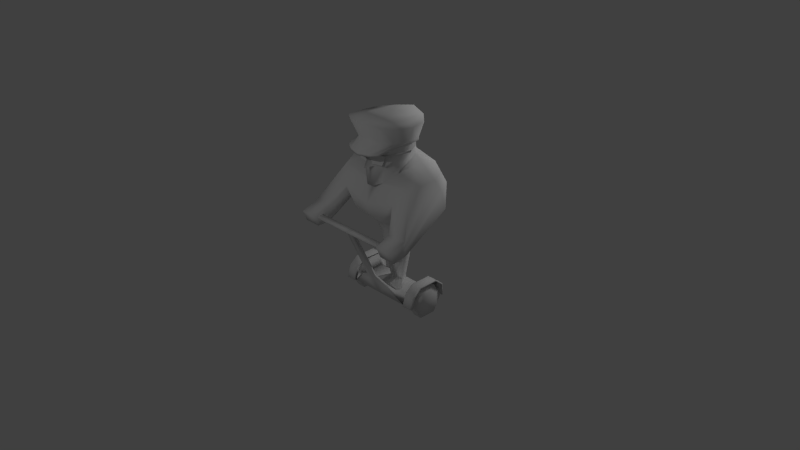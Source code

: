 # Source: police.blend  (saved by Blender 2.68.0; exported with 4.5.12 LTS)
import bpy
from mathutils import Matrix  # noqa: F401  (used for matrix-valued properties, if any)

bpy.ops.wm.read_factory_settings(use_empty=True)
scene = bpy.context.scene
scene.name = 'Scene'

# ---- collections
col_collection_1 = bpy.data.collections.new('Collection 1'); scene.collection.children.link(col_collection_1)

# ---- materials (node trees are filled in below, after node groups)
mat_material = bpy.data.materials.new('Material')
mat_material.alpha_threshold = 0.0
mat_material.use_transparent_shadow = False
mat_material.roughness = 0.5
mat_material.line_color = (0.0, 0.0, 0.0, 1.0)

# ---- material node trees

# ---- world
world_world = bpy.data.worlds.new('World'); scene.world = world_world
world_world.color = (0.05088, 0.05088, 0.05088)
world_world.use_sun_shadow = False
world_world.sun_shadow_jitter_overblur = 0.0
world_world.cycles.sampling_method = 'MANUAL'
world_world.cycles.sample_map_resolution = 256

# ---- cameras
cam_camera = bpy.data.cameras.new('Camera')
cam_camera.clip_end = 100.0
cam_camera.lens = 35.0
cam_camera.sensor_width = 32.0
cam_camera.sensor_height = 18.0
cam_camera.ortho_scale = 7.314
cam_camera.dof.focus_distance = 0.0
cam_camera.dof.aperture_fstop = 128.0

# ---- lights
light_lamp = bpy.data.lights.new('Lamp', 'POINT')
light_lamp.transmission_factor = 0.0
light_lamp.cutoff_distance = 30.0
light_lamp.energy = 100.0
light_lamp.shadow_buffer_clip_start = 1.001
light_lamp.shadow_soft_size = 0.1
light_lamp.shadow_maximum_resolution = 0.006
light_lamp.use_absolute_resolution = True
light_lamp.cycles.use_multiple_importance_sampling = False
light_lamp_001 = bpy.data.lights.new('Lamp.001', 'POINT')
light_lamp_001.transmission_factor = 0.0
light_lamp_001.cutoff_distance = 30.0
light_lamp_001.energy = 100.0
light_lamp_001.shadow_buffer_clip_start = 1.001
light_lamp_001.shadow_soft_size = 0.1
light_lamp_001.shadow_maximum_resolution = 0.006
light_lamp_001.use_absolute_resolution = True
light_lamp_001.cycles.use_multiple_importance_sampling = False

# ---- meshes
me_cube = bpy.data.meshes.new('Cube')
me_cube.from_pydata([(0.1924, 0.001875, 1.277), (0.05154, -0.02587, 1.277), (0.2388, 0.01399, 1.412), (0.02034, -0.04397, 1.412), (0.2452, 0.01219, 1.392), (0.03531, -0.05271, 1.383), (0.3351, 0.3617, 1.424), (0.3217, 0.3617, 1.393), (-0.1924, 0.001875, 1.277), (-0.05154, -0.02587, 1.277), (-0.2388, 0.01399, 1.412), (-0.02034, -0.04397, 1.412), (-0.2452, 0.01219, 1.392), (-0.03531, -0.05271, 1.383), (-0.3351, 0.3617, 1.424), (-0.3217, 0.3617, 1.393), (0.0, -0.04067, 1.413), (0.0, -0.04941, 1.384), (0.4929, 0.6006, -0.5933), (0.4929, 0.4817, -0.3872), (0.4929, 0.2438, -0.3872), (0.4929, 0.1248, -0.5933), (0.4929, 0.2438, -0.7993), (0.4929, 0.4817, -0.7993), (0.6134, 0.6006, -0.5933), (0.6134, 0.4817, -0.3872), (0.6134, 0.2438, -0.3872), (0.6134, 0.1248, -0.5933), (0.6134, 0.2438, -0.7993), (0.6134, 0.4817, -0.7993), (0.6134, 0.3627, -0.5933), (0.4929, 0.3627, -0.5933), (-0.4929, 0.6006, -0.5933), (-0.4929, 0.4817, -0.3872), (-0.4929, 0.2438, -0.3872), (-0.4929, 0.1248, -0.5933), (-0.4929, 0.2438, -0.7993), (-0.4929, 0.4817, -0.7993), (-0.6134, 0.6006, -0.5933), (-0.6134, 0.4817, -0.3872), (-0.6134, 0.2438, -0.3872), (-0.6134, 0.1248, -0.5933), (-0.6134, 0.2438, -0.7993), (-0.6134, 0.4817, -0.7993), (-0.6134, 0.3627, -0.5933), (-0.4929, 0.3627, -0.5933), (0.4585, 0.6268, -0.6042), (0.4585, 0.08332, -0.6042), (0.4585, 0.5332, -0.5351), (0.4585, 0.1923, -0.5351), (0.2276, 0.001206, -0.3969), (0.226, 0.0393, -0.3873), (0.06915, -0.06061, -0.2841), (0.06757, -0.02252, -0.2745), (0.09422, -0.4326, 0.4656), (0.09048, -0.3427, 0.4882), (0.0569, -0.3693, 0.4052), (0.05532, -0.3312, 0.4148), (0.7684, -0.4326, 0.4656), (0.7646, -0.3427, 0.4882), (0.7311, -0.3693, 0.4052), (0.7295, -0.3312, 0.4148), (0.4585, 0.1259, -0.4455), (0.4585, 0.2372, -0.3522), (0.6268, 0.1259, -0.4455), (0.6268, 0.08332, -0.6042), (0.6268, 0.2372, -0.3522), (0.4575, 0.5073, -0.3522), (0.6268, 0.5073, -0.3522), (0.4575, 0.6206, -0.4455), (0.6268, 0.6206, -0.4455), (0.6268, 0.6268, -0.6042), (0.4755, 0.6548, -0.6064), (0.4755, 0.0528, -0.6015), (0.4755, 0.09991, -0.4432), (0.4755, 0.2233, -0.3398), (0.6075, 0.09991, -0.4432), (0.6075, 0.0528, -0.6015), (0.6075, 0.2233, -0.3398), (0.4743, 0.5224, -0.3398), (0.6075, 0.5224, -0.3398), (0.4743, 0.648, -0.4432), (0.6075, 0.648, -0.4432), (0.6075, 0.6548, -0.6064), (0.0, 0.08332, -0.6042), (0.0, 0.6268, -0.6042), (-0.4585, 0.6268, -0.6042), (-0.4585, 0.08332, -0.6042), (0.0, 0.1923, -0.5351), (0.0, 0.5332, -0.5351), (-0.4585, 0.5332, -0.5351), (-0.4585, 0.1923, -0.5351), (0.0, 0.001206, -0.3969), (-0.2276, 0.001206, -0.3969), (0.0, 0.0393, -0.3873), (-0.226, 0.0393, -0.3873), (0.0, -0.06061, -0.2841), (-0.06915, -0.06061, -0.2841), (0.0, -0.02252, -0.2745), (-0.06757, -0.02252, -0.2745), (0.0, -0.4326, 0.4656), (-0.09422, -0.4326, 0.4656), (0.0, -0.3427, 0.4882), (-0.09048, -0.3427, 0.4882), (-0.0569, -0.3693, 0.4052), (0.0, -0.3693, 0.4052), (0.0, -0.3312, 0.4148), (-0.05532, -0.3312, 0.4148), (-0.7684, -0.4326, 0.4656), (-0.7646, -0.3427, 0.4882), (-0.7311, -0.3693, 0.4052), (-0.7295, -0.3312, 0.4148), (-0.4585, 0.1259, -0.4455), (-0.4585, 0.2372, -0.3522), (-0.6268, 0.1259, -0.4455), (-0.6268, 0.08332, -0.6042), (-0.6268, 0.2372, -0.3522), (-0.4575, 0.5073, -0.3522), (-0.6268, 0.5073, -0.3522), (-0.4575, 0.6206, -0.4455), (-0.6268, 0.6206, -0.4455), (-0.6268, 0.6268, -0.6042), (-0.4755, 0.6548, -0.6064), (-0.4755, 0.0528, -0.6015), (-0.4755, 0.09991, -0.4432), (-0.4755, 0.2233, -0.3398), (-0.6075, 0.09991, -0.4432), (-0.6075, 0.0528, -0.6015), (-0.6075, 0.2233, -0.3398), (-0.4743, 0.5224, -0.3398), (-0.6075, 0.5224, -0.3398), (-0.4743, 0.648, -0.4432), (-0.6075, 0.648, -0.4432), (-0.6075, 0.6548, -0.6064), (0.2008, 0.5103, 1.351), (0.1866, 0.05235, 1.244), (0.302, 0.495, 1.582), (0.2592, 0.1005, 1.544), (0.3424, 0.3431, 1.566), (0.2603, 0.276, 1.251), (0.2804, 0.4862, 1.438), (0.2468, 0.05591, 1.417), (0.3047, 0.2997, 1.407), (0.1164, 0.6111, 1.556), (0.1616, 0.5984, 1.4), (0.1055, 0.0006504, 1.551), (0.06152, 0.00327, 1.247), (0.142, 0.5841, 1.476), (0.09308, -0.04397, 1.424), (0.0261, 0.02452, 1.415), (0.1917, 0.5798, 1.273), (0.1483, 0.05605, 1.023), (0.2114, 0.2571, 1.109), (0.141, 0.6346, 1.333), (0.04484, -0.0318, 0.9833), (0.7189, 0.3884, 1.131), (0.5999, 0.09199, 1.056), (0.2694, 0.8396, 1.131), (0.5006, 0.7031, 1.099), (0.4236, -0.05548, 0.8347), (0.2463, -0.05036, 0.5996), (0.1171, 0.1474, 0.4266), (0.448, 0.04799, 0.663), (0.2634, 0.2257, 0.4482), (0.638, 0.2335, 0.5752), (0.3429, 0.3592, 0.4676), (0.551, 0.7551, 0.7536), (0.333, 0.6602, 0.5232), (0.3029, 0.8758, 0.7757), (0.1379, 0.7248, 0.5224), (0.4138, 0.4837, 0.4971), (0.7659, 0.5233, 0.7288), (0.8346, -0.2319, 0.5627), (0.7043, -0.2319, 0.565), (0.5638, -0.2402, 0.5631), (0.5926, -0.2319, 0.3411), (0.7202, -0.2319, 0.3492), (0.8307, -0.2319, 0.3655), (0.1168, 0.2505, 0.2277), (0.192, 0.5351, 0.1943), (0.1006, 0.5602, 0.1976), (0.2109, 0.4502, 0.2525), (0.8346, -0.4622, 0.4865), (0.7043, -0.4622, 0.4865), (0.5763, -0.4622, 0.4865), (0.5926, -0.4117, 0.3411), (0.7202, -0.4117, 0.3411), (0.8307, -0.4117, 0.3411), (0.03103, 0.3262, -0.457), (0.04341, 0.5279, -0.4808), (0.1025, 0.4038, -0.4808), (0.04341, 0.5279, -0.5364), (0.1025, 0.4038, -0.5364), (0.1786, 0.2125, -0.5001), (0.2305, 0.2685, -0.524), (0.1786, 0.2125, -0.5364), (0.2305, 0.2685, -0.5364), (0.0, -0.1206, 1.23), (0.0, 0.6739, 1.407), (-0.2008, 0.5103, 1.351), (-0.1866, 0.05235, 1.244), (0.0, -0.06181, 1.55), (0.0, 0.6724, 1.564), (-0.302, 0.495, 1.582), (-0.2592, 0.1005, 1.544), (-0.3424, 0.3431, 1.566), (-0.2603, 0.276, 1.251), (0.0, 0.6589, 1.48), (0.0, -0.1064, 1.423), (-0.2804, 0.4862, 1.438), (-0.2468, 0.05591, 1.417), (-0.3047, 0.2997, 1.407), (0.0, -0.03247, 1.413), (-0.1164, 0.6111, 1.556), (-0.1616, 0.5984, 1.4), (-0.1055, 0.0006504, 1.551), (-0.06152, 0.00327, 1.247), (-0.142, 0.5841, 1.476), (-0.09308, -0.04397, 1.424), (-0.0261, 0.02452, 1.415), (0.0, -0.01198, 1.224), (0.0, 0.6885, 1.346), (-0.1917, 0.5798, 1.273), (-0.1483, 0.05605, 1.023), (-0.2114, 0.2571, 1.109), (-0.141, 0.6346, 1.333), (-0.04484, -0.0318, 0.9833), (0.0, -0.03674, 0.9833), (-0.7189, 0.3884, 1.131), (-0.5999, 0.09199, 1.056), (-0.2978, 0.8822, 1.082), (0.0, 0.05605, 1.023), (-0.5279, 0.7157, 1.071), (0.0, 0.8416, 1.158), (-0.4236, -0.05548, 0.8347), (0.0, -0.09384, 0.7496), (-0.2463, -0.05036, 0.5996), (0.0, -0.05598, 0.5907), (-0.1171, 0.1474, 0.4266), (0.0, 0.1076, 0.4226), (-0.448, 0.04799, 0.663), (-0.2634, 0.2257, 0.4482), (-0.638, 0.2335, 0.5752), (-0.3429, 0.3592, 0.4676), (-0.58, 0.7268, 0.7624), (-0.3686, 0.6104, 0.5276), (-0.3114, 0.8758, 0.7757), (-0.1379, 0.7248, 0.5224), (-0.004241, 0.8352, 0.8523), (0.0, 0.7554, 0.6051), (-0.4138, 0.4837, 0.4971), (-0.7701, 0.5116, 0.6818), (-0.8346, -0.2319, 0.5627), (-0.7043, -0.2319, 0.565), (-0.5638, -0.2402, 0.5631), (-0.5926, -0.2319, 0.3411), (-0.7202, -0.2319, 0.3492), (-0.8307, -0.2319, 0.3655), (0.0, 0.2488, 0.2187), (-0.1168, 0.2505, 0.2277), (-0.192, 0.5351, 0.1943), (-0.1006, 0.5602, 0.1976), (0.0, 0.5714, 0.2001), (-0.2109, 0.4502, 0.2525), (-0.8346, -0.4622, 0.4865), (-0.7043, -0.4622, 0.4865), (-0.5763, -0.4622, 0.4865), (-0.5926, -0.4117, 0.3411), (-0.7202, -0.4117, 0.3411), (-0.8307, -0.4117, 0.3411), (0.0, 0.3151, -0.4539), (-0.03103, 0.3262, -0.457), (-0.04341, 0.5279, -0.4808), (0.0, 0.5247, -0.4808), (-0.1025, 0.4038, -0.4808), (-0.04341, 0.5279, -0.5364), (0.0, 0.5247, -0.5342), (-0.1025, 0.4038, -0.5364), (0.0, 0.2014, -0.4971), (-0.1786, 0.2125, -0.5001), (-0.2305, 0.2685, -0.524), (0.0, 0.2014, -0.5364), (-0.1786, 0.2125, -0.5364), (-0.2305, 0.2685, -0.5364), (0.0, 0.4038, -0.5364), (0.2075, 0.5984, 1.558), (0.191, -0.02461, 1.577), (0.2422, 0.66, 1.795), (0.2416, -0.1182, 1.825), (0.3278, 0.4944, 1.558), (0.3141, 0.1109, 1.553), (0.4151, 0.4986, 1.774), (0.4194, 0.01775, 1.789), (0.1671, -0.1773, 1.471), (0.258, -0.1237, 1.483), (0.278, 0.272, 1.799), (0.362, 0.3166, 1.556), (0.4619, 0.2726, 1.771), (0.2073, 0.6001, 1.524), (0.3278, 0.4966, 1.522), (0.3141, 0.1131, 1.517), (0.1684, -0.1735, 1.435), (0.258, -0.1215, 1.447), (0.362, 0.3188, 1.52), (0.1961, -0.01276, 1.495), (0.1856, 0.5744, 1.523), (0.3058, 0.4822, 1.518), (0.2905, 0.1451, 1.514), (0.3335, 0.3164, 1.52), (0.1777, 0.03283, 1.505), (-0.2075, 0.5984, 1.558), (-0.191, -0.02461, 1.577), (-0.2422, 0.66, 1.795), (-0.2416, -0.1182, 1.825), (-0.3278, 0.4944, 1.558), (-0.3141, 0.1109, 1.553), (-0.4151, 0.4986, 1.774), (-0.4194, 0.01775, 1.789), (0.0, 0.7163, 1.556), (0.0, -0.08105, 1.596), (0.0, 0.729, 1.834), (0.0, -0.2057, 1.851), (-0.1671, -0.1773, 1.471), (-0.258, -0.1237, 1.483), (0.0, -0.2195, 1.464), (-0.278, 0.272, 1.799), (-0.362, 0.3166, 1.556), (-0.4619, 0.2726, 1.771), (0.0, 0.2962, 1.792), (-0.2073, 0.6001, 1.524), (-0.3278, 0.4966, 1.522), (-0.3141, 0.1131, 1.517), (0.0, 0.7112, 1.523), (-0.1684, -0.1735, 1.435), (-0.258, -0.1215, 1.447), (0.0, -0.2173, 1.428), (-0.362, 0.3188, 1.52), (0.0, -0.07426, 1.493), (-0.1961, -0.01276, 1.495), (-0.1856, 0.5744, 1.523), (-0.3058, 0.4822, 1.518), (-0.2905, 0.1451, 1.514), (0.0, 0.664, 1.523), (-0.3335, 0.3164, 1.52), (0.0, -0.03022, 1.504), (-0.1777, 0.03283, 1.505), (0.434, 0.03267, 0.7561), (0.3006, 0.9213, 0.9596), (-0.001837, 0.8807, 1.036), (0.55, 0.7635, 0.9473), (0.7406, 0.4923, 0.9372), (0.5764, -0.1997, 0.4594), (0.8327, -0.2319, 0.4641), (0.5844, -0.437, 0.4138), (0.8327, -0.437, 0.4138), (0.7122, -0.437, 0.4138), (-0.4376, 0.03267, 0.7561), (-0.3043, 0.9213, 0.9596), (-0.5536, 0.7635, 0.9473), (-0.7442, 0.4923, 0.9372), (-0.5782, -0.2361, 0.4521), (-0.8327, -0.2319, 0.4641), (-0.5844, -0.437, 0.4138), (-0.8327, -0.437, 0.4138), (-0.7122, -0.437, 0.4138)], [(192, 284), (277, 284)], [(5, 4, 2, 3), (1, 0, 4, 5), (2, 4, 7, 6), (5, 3, 16, 17), (13, 11, 10, 12), (9, 13, 12, 8), (10, 14, 15, 12), (13, 17, 16, 11), (20, 21, 27, 26), (23, 18, 24, 29), (19, 20, 26, 25), (22, 23, 29, 28), (18, 19, 25, 24), (21, 22, 28, 27), (27, 28, 30), (26, 27, 30), (29, 24, 30), (25, 26, 30), (28, 29, 30), (24, 25, 30), (21, 20, 31), (18, 23, 31), (20, 19, 31), (23, 22, 31), (19, 18, 31), (22, 21, 31), (34, 40, 41, 35), (37, 43, 38, 32), (33, 39, 40, 34), (36, 42, 43, 37), (32, 38, 39, 33), (35, 41, 42, 36), (41, 44, 42), (40, 44, 41), (43, 44, 38), (39, 44, 40), (42, 44, 43), (38, 44, 39), (35, 45, 34), (32, 45, 37), (34, 45, 33), (37, 45, 36), (33, 45, 32), (36, 45, 35), (89, 48, 46, 85), (48, 49, 47, 46), (47, 49, 51, 50), (84, 85, 46, 47), (49, 48, 89, 88), (92, 50, 52, 96), (49, 88, 94, 51), (84, 47, 50, 92), (105, 56, 54, 100), (50, 51, 53, 52), (51, 94, 98, 53), (55, 102, 100, 54), (56, 57, 61, 60), (57, 106, 102, 55), (96, 52, 56, 105), (52, 53, 57, 56), (53, 98, 106, 57), (60, 61, 59, 58), (57, 55, 59, 61), (54, 56, 60, 58), (55, 54, 58, 59), (49, 63, 62, 47), (63, 62, 74, 75), (69, 67, 79, 81), (49, 48, 67, 63), (65, 64, 76, 77), (67, 48, 46, 69), (64, 66, 78, 76), (68, 70, 82, 80), (79, 80, 82, 81), (75, 74, 76, 78), (73, 77, 76, 74), (78, 80, 79, 75), (83, 72, 81, 82), (62, 47, 73, 74), (69, 81, 72, 46), (46, 72, 83, 71), (66, 68, 80, 78), (71, 83, 82, 70), (67, 63, 75, 79), (47, 65, 77, 73), (69, 46, 71, 70), (70, 68, 67, 69), (68, 66, 63, 67), (64, 62, 63, 66), (62, 64, 65, 47), (88, 84, 85, 89), (89, 85, 86, 90), (90, 86, 87, 91), (87, 93, 95, 91), (84, 87, 86, 85), (91, 88, 89, 90), (92, 96, 97, 93), (91, 95, 94, 88), (88, 94, 92, 84), (84, 92, 93, 87), (105, 100, 101, 104), (94, 98, 96, 92), (93, 97, 99, 95), (95, 99, 98, 94), (103, 101, 100, 102), (106, 102, 100, 105), (104, 110, 111, 107), (107, 103, 102, 106), (96, 105, 104, 97), (98, 106, 105, 96), (97, 104, 107, 99), (99, 107, 106, 98), (110, 108, 109, 111), (107, 111, 109, 103), (101, 108, 110, 104), (103, 109, 108, 101), (91, 87, 112, 113), (113, 125, 124, 112), (119, 131, 129, 117), (91, 113, 117, 90), (115, 127, 126, 114), (117, 119, 86, 90), (114, 126, 128, 116), (118, 130, 132, 120), (129, 131, 132, 130), (125, 128, 126, 124), (123, 124, 126, 127), (128, 125, 129, 130), (133, 132, 131, 122), (112, 124, 123, 87), (119, 86, 122, 131), (86, 121, 133, 122), (116, 128, 130, 118), (121, 120, 132, 133), (117, 129, 125, 113), (87, 123, 127, 115), (119, 120, 121, 86), (120, 119, 117, 118), (118, 117, 113, 116), (114, 116, 113, 112), (112, 87, 115, 114), (149, 212, 197, 146), (207, 147, 144, 198), (140, 142, 139, 134), (143, 136, 140, 147), (138, 137, 141, 142), (145, 201, 208, 148), (136, 138, 142, 140), (141, 148, 149), (148, 208, 212, 149), (141, 149, 146, 135), (142, 141, 135, 139), (147, 140, 134, 144), (202, 143, 147, 207), (137, 145, 148, 141), (220, 146, 197), (134, 139, 152, 150), (135, 146, 154, 151), (139, 135, 151, 152), (198, 144, 153, 221), (144, 134, 150, 153), (146, 220, 227, 154), (150, 152, 156, 155), (156, 152, 151, 159), (155, 158, 157, 150), (154, 227, 231, 151), (153, 150, 157, 233), (153, 233, 221), (151, 231, 235, 159), (159, 235, 237, 160), (160, 237, 239, 161), (160, 162, 346, 159), (161, 163, 162, 160), (162, 163, 165, 164), (171, 170, 167, 166), (164, 165, 170, 171), (348, 347, 168, 248), (168, 166, 167, 169), (347, 349, 166, 168), (169, 249, 248, 168), (350, 171, 166, 349), (346, 351, 174, 159), (164, 176, 175, 162), (159, 174, 173, 156), (171, 177, 176, 164), (350, 352, 177, 171), (167, 170, 181, 179), (249, 169, 180, 262), (165, 163, 178, 181), (170, 165, 181), (169, 167, 179, 180), (161, 239, 258), (163, 161, 258, 178), (173, 174, 184, 183), (352, 172, 182, 354), (355, 186, 187, 354), (355, 183, 184, 353), (176, 177, 187, 186), (172, 173, 183, 182), (175, 176, 186, 185), (351, 175, 185, 353), (178, 258, 270, 188), (179, 181, 190, 189), (181, 178, 188, 190), (180, 179, 189, 273), (262, 180, 273), (156, 173, 172, 155), (190, 188, 193, 194), (189, 191, 276, 273), (189, 190, 192, 191), (194, 193, 195, 196), (193, 278, 281, 195), (192, 190, 194, 196), (188, 270, 278, 193), (219, 216, 197, 212), (207, 198, 214, 217), (209, 199, 206, 211), (213, 217, 209, 203), (205, 211, 210, 204), (215, 218, 208, 201), (203, 209, 211, 205), (210, 219, 218), (218, 219, 212, 208), (210, 200, 216, 219), (211, 206, 200, 210), (217, 214, 199, 209), (202, 207, 217, 213), (204, 210, 218, 215), (220, 197, 216), (199, 222, 224, 206), (200, 223, 226, 216), (206, 224, 223, 200), (198, 221, 225, 214), (214, 225, 222, 199), (216, 226, 227, 220), (222, 228, 229, 224), (229, 234, 223, 224), (228, 222, 230, 232), (226, 223, 231, 227), (225, 233, 230, 222), (225, 221, 233), (223, 234, 235, 231), (234, 236, 237, 235), (236, 238, 239, 237), (236, 234, 356, 240), (238, 236, 240, 241), (240, 242, 243, 241), (251, 244, 245, 250), (242, 251, 250, 243), (348, 248, 246, 357), (246, 247, 245, 244), (357, 246, 244, 358), (247, 246, 248, 249), (359, 358, 244, 251), (356, 234, 254, 360), (242, 240, 255, 256), (234, 229, 253, 254), (251, 242, 256, 257), (359, 251, 257, 361), (245, 260, 263, 250), (249, 262, 261, 247), (243, 263, 259, 241), (250, 263, 243), (247, 261, 260, 245), (238, 258, 239), (241, 259, 258, 238), (253, 265, 266, 254), (361, 363, 264, 252), (364, 363, 269, 268), (364, 362, 266, 265), (256, 268, 269, 257), (252, 264, 265, 253), (255, 267, 268, 256), (360, 362, 267, 255), (259, 271, 270, 258), (260, 272, 274, 263), (263, 274, 271, 259), (261, 273, 272, 260), (262, 273, 261), (229, 228, 252, 253), (274, 280, 279, 271), (272, 273, 276, 275), (272, 275, 277, 274), (280, 283, 282, 279), (279, 282, 281, 278), (277, 283, 280, 274), (271, 279, 278, 270), (295, 328, 321, 288), (288, 286, 290, 292), (285, 287, 291, 289), (295, 288, 292, 297), (289, 291, 297, 296), (285, 289, 299, 298), (287, 285, 318, 320), (290, 286, 293, 294), (335, 337, 304, 301), (290, 294, 302, 300), (286, 288, 321, 319), (287, 295, 297, 291), (287, 320, 328, 295), (318, 285, 298, 332), (296, 290, 300, 303), (300, 302, 301, 304), (289, 296, 303, 299), (294, 293, 301, 302), (286, 319, 324, 293), (304, 337, 344, 309), (298, 299, 306, 305), (332, 298, 305, 342), (299, 303, 308, 306), (303, 300, 307, 308), (300, 304, 309, 307), (293, 324, 335, 301), (296, 297, 292, 290), (325, 313, 321, 328), (313, 317, 315, 311), (310, 314, 316, 312), (325, 327, 317, 313), (314, 326, 327, 316), (310, 329, 330, 314), (312, 320, 318, 310), (315, 323, 322, 311), (335, 333, 338, 337), (315, 331, 334, 323), (311, 319, 321, 313), (312, 316, 327, 325), (312, 325, 328, 320), (318, 332, 329, 310), (326, 336, 331, 315), (331, 338, 333, 334), (314, 330, 336, 326), (323, 334, 333, 322), (311, 322, 324, 319), (338, 345, 344, 337), (329, 339, 340, 330), (332, 342, 339, 329), (330, 340, 343, 336), (336, 343, 341, 331), (331, 341, 345, 338), (322, 333, 335, 324), (326, 315, 317, 327), (233, 157, 347, 348), (157, 158, 349, 347), (155, 350, 349, 158), (162, 175, 351, 346), (155, 172, 352, 350), (177, 352, 354, 187), (183, 355, 354, 182), (186, 355, 353, 185), (174, 351, 353, 184), (233, 348, 357, 230), (230, 357, 358, 232), (228, 232, 358, 359), (240, 356, 360, 255), (228, 359, 361, 252), (257, 269, 363, 361), (265, 264, 363, 364), (268, 267, 362, 364), (254, 266, 362, 360)])
me_cube.polygons.foreach_set('use_smooth', [True] * 359)
_uv = me_cube.uv_layers.new(name='UVMap')
_uv.uv.foreach_set('vector', [0.204, 0.9064, 0.2477, 0.9125, 0.2462, 0.9165, 0.201, 0.9125, 0.2106, 0.8853, 0.2392, 0.8885, 0.2477, 0.9125, 0.204, 0.9064, 0.2462, 0.9165, 0.2477, 0.9125, 0.3142, 0.9394, 0.3123, 0.9459, 0.204, 0.9064, 0.201, 0.9125, 0.1969, 0.913, 0.1969, 0.9068, 0.1898, 0.9064, 0.1928, 0.9125, 0.1476, 0.9164, 0.1461, 0.9125, 0.1832, 0.8853, 0.1898, 0.9064, 0.1461, 0.9125, 0.1546, 0.8884, 0.1476, 0.9164, 0.08133, 0.9459, 0.07947, 0.9394, 0.1461, 0.9125, 0.1898, 0.9064, 0.1969, 0.9068, 0.1969, 0.913, 0.1928, 0.9125, 0.07947, 0.8493, 0.07947, 0.779, 0.1088, 0.7933, 0.1066, 0.8311, 0.2013, 0.779, 0.2013, 0.8493, 0.1719, 0.8349, 0.1741, 0.7972, 0.1404, 0.8844, 0.07947, 0.8493, 0.1066, 0.8311, 0.1381, 0.8518, 0.1404, 0.7438, 0.2013, 0.779, 0.1741, 0.7972, 0.1426, 0.7764, 0.2013, 0.8493, 0.1404, 0.8844, 0.1381, 0.8518, 0.1719, 0.8349, 0.07947, 0.779, 0.1404, 0.7438, 0.1426, 0.7764, 0.1088, 0.7933, 0.1088, 0.7933, 0.1426, 0.7764, 0.1404, 0.8141, 0.1066, 0.8311, 0.1088, 0.7933, 0.1404, 0.8141, 0.1741, 0.7972, 0.1719, 0.8349, 0.1404, 0.8141, 0.1381, 0.8518, 0.1066, 0.8311, 0.1404, 0.8141, 0.1426, 0.7764, 0.1741, 0.7972, 0.1404, 0.8141, 0.1719, 0.8349, 0.1381, 0.8518, 0.1404, 0.8141, 0.8825, 0.9141, 0.9239, 0.8902, 0.9239, 0.938, 0.9652, 0.9618, 0.9239, 0.9857, 0.9239, 0.938, 0.9239, 0.8902, 0.9652, 0.9141, 0.9239, 0.938, 0.9239, 0.9857, 0.8825, 0.9618, 0.9239, 0.938, 0.9652, 0.9141, 0.9652, 0.9618, 0.9239, 0.938, 0.8825, 0.9618, 0.8825, 0.9141, 0.9239, 0.938, 0.3882, 0.8151, 0.386, 0.8477, 0.3545, 0.8685, 0.3274, 0.8503, 0.3882, 0.9557, 0.3905, 0.9231, 0.422, 0.9024, 0.4491, 0.9206, 0.4491, 0.8503, 0.4198, 0.8646, 0.386, 0.8477, 0.3882, 0.8151, 0.3274, 0.9206, 0.3567, 0.9062, 0.3905, 0.9231, 0.3882, 0.9557, 0.4491, 0.9206, 0.422, 0.9024, 0.4198, 0.8646, 0.4491, 0.8503, 0.3274, 0.8503, 0.3545, 0.8685, 0.3567, 0.9062, 0.3274, 0.9206, 0.3545, 0.8685, 0.3882, 0.8854, 0.3567, 0.9062, 0.386, 0.8477, 0.3882, 0.8854, 0.3545, 0.8685, 0.3905, 0.9231, 0.3882, 0.8854, 0.422, 0.9024, 0.4198, 0.8646, 0.3882, 0.8854, 0.386, 0.8477, 0.3567, 0.9062, 0.3882, 0.8854, 0.3905, 0.9231, 0.422, 0.9024, 0.3882, 0.8854, 0.4198, 0.8646, 0.6961, 0.9316, 0.7438, 0.9316, 0.72, 0.973, 0.7916, 0.9316, 0.7438, 0.9316, 0.7677, 0.8903, 0.72, 0.973, 0.7438, 0.9316, 0.7677, 0.973, 0.7677, 0.8903, 0.7438, 0.9316, 0.72, 0.8903, 0.7677, 0.973, 0.7438, 0.9316, 0.7916, 0.9316, 0.72, 0.8903, 0.7438, 0.9316, 0.6961, 0.9316, 0.45, 0.8884, 0.542, 0.8884, 0.542, 0.9118, 0.45, 0.9118, 0.6478, 0.9259, 0.5794, 0.9259, 0.5575, 0.912, 0.6666, 0.9121, 0.846, 0.6167, 0.8689, 0.6171, 0.8591, 0.6754, 0.8517, 0.6764, 0.5576, 0.82, 0.6666, 0.8201, 0.6666, 0.9121, 0.5575, 0.912, 0.542, 0.82, 0.542, 0.8884, 0.45, 0.8884, 0.45, 0.82, 0.8219, 0.707, 0.8517, 0.6764, 0.8498, 0.7217, 0.8345, 0.7267, 0.8689, 0.6171, 0.9165, 0.685, 0.8869, 0.7081, 0.8591, 0.6754, 0.7924, 0.68, 0.846, 0.6167, 0.8517, 0.6764, 0.8219, 0.707, 0.6426, 0.02502, 0.6542, 0.02754, 0.6582, 0.04544, 0.6387, 0.04285, 0.8517, 0.6764, 0.8591, 0.6754, 0.8588, 0.7207, 0.8498, 0.7217, 0.8591, 0.6754, 0.8869, 0.7081, 0.873, 0.7268, 0.8588, 0.7207, 0.6567, 0.06379, 0.6359, 0.06292, 0.6387, 0.04285, 0.6582, 0.04544, 0.6542, 0.02754, 0.6577, 0.01429, 0.8823, 0.08404, 0.7392, 0.05334, 0.6477, 0.08404, 0.6334, 0.08217, 0.6359, 0.06292, 0.6567, 0.06379, 0.8345, 0.7267, 0.8498, 0.7217, 0.8413, 0.8894, 0.8291, 0.889, 0.8498, 0.7217, 0.8588, 0.7207, 0.8488, 0.8885, 0.8413, 0.8894, 0.8588, 0.7207, 0.873, 0.7268, 0.8607, 0.8894, 0.8488, 0.8885, 0.7392, 0.05334, 0.8823, 0.08404, 0.7283, 0.06369, 0.7268, 0.05875, 0.6477, 0.08404, 0.6567, 0.06379, 0.7283, 0.06369, 0.8823, 0.08404, 0.6582, 0.04544, 0.6542, 0.02754, 0.7392, 0.05334, 0.7268, 0.05875, 0.6567, 0.06379, 0.6582, 0.04544, 0.7268, 0.05875, 0.7283, 0.06369, 0.6442, 0.2349, 0.6533, 0.2716, 0.6309, 0.2529, 0.6224, 0.221, 0.7029, 0.2162, 0.6658, 0.2087, 0.6664, 0.2009, 0.7012, 0.2104, 0.8092, 0.2069, 0.7722, 0.2168, 0.7741, 0.2106, 0.808, 0.1993, 0.6442, 0.2349, 0.7126, 0.2349, 0.7074, 0.2716, 0.6533, 0.2716, 0.6569, 0.1742, 0.6792, 0.1723, 0.675, 0.1778, 0.6573, 0.1769, 0.7074, 0.2716, 0.7126, 0.2349, 0.7314, 0.221, 0.7302, 0.2529, 0.6792, 0.1723, 0.7061, 0.174, 0.704, 0.179, 0.675, 0.1778, 0.7669, 0.1738, 0.7952, 0.1726, 0.799, 0.1785, 0.7694, 0.1792, 0.7741, 0.2106, 0.7694, 0.1792, 0.799, 0.1785, 0.808, 0.1993, 0.7012, 0.2104, 0.6664, 0.2009, 0.675, 0.1778, 0.704, 0.179, 0.6476, 0.1798, 0.6573, 0.1769, 0.675, 0.1778, 0.6664, 0.2009, 0.704, 0.179, 0.7694, 0.1792, 0.7741, 0.2106, 0.7012, 0.2104, 0.8167, 0.1769, 0.8268, 0.1799, 0.808, 0.1993, 0.799, 0.1785, 0.6658, 0.2087, 0.6334, 0.1765, 0.6476, 0.1798, 0.6664, 0.2009, 0.8092, 0.2069, 0.808, 0.1993, 0.8268, 0.1799, 0.8407, 0.1767, 0.8407, 0.1767, 0.8268, 0.1799, 0.8167, 0.1769, 0.8173, 0.1744, 0.7061, 0.174, 0.7669, 0.1738, 0.7694, 0.1792, 0.704, 0.179, 0.8173, 0.1744, 0.8167, 0.1769, 0.799, 0.1785, 0.7952, 0.1726, 0.7722, 0.2168, 0.7029, 0.2162, 0.7012, 0.2104, 0.7741, 0.2106, 0.6334, 0.1765, 0.6569, 0.1742, 0.6573, 0.1769, 0.6476, 0.1798, 0.8127, 0.1437, 0.8407, 0.1767, 0.8173, 0.1744, 0.7952, 0.1726, 0.7952, 0.1726, 0.7669, 0.1738, 0.774, 0.1334, 0.8127, 0.1437, 0.7669, 0.1738, 0.7061, 0.174, 0.6994, 0.1334, 0.774, 0.1334, 0.6792, 0.1723, 0.6623, 0.1434, 0.6994, 0.1334, 0.7061, 0.174, 0.6623, 0.1434, 0.6792, 0.1723, 0.6569, 0.1742, 0.6334, 0.1765, 0.8859, 0.196, 0.8603, 0.2002, 0.9419, 0.1278, 0.937, 0.1506, 0.9751, 0.08269, 0.9751, 0.106, 0.8831, 0.106, 0.8831, 0.08269, 0.9441, 0.4971, 0.9629, 0.511, 0.8539, 0.511, 0.8757, 0.4971, 0.7392, 0.6167, 0.7324, 0.6763, 0.725, 0.6752, 0.7164, 0.6167, 0.8539, 0.603, 0.8539, 0.511, 0.9629, 0.511, 0.9629, 0.603, 0.8831, 0.01429, 0.9751, 0.01429, 0.9751, 0.08269, 0.8831, 0.08269, 0.7616, 0.7074, 0.7487, 0.7269, 0.7334, 0.7216, 0.7324, 0.6763, 0.7164, 0.6167, 0.725, 0.6752, 0.6966, 0.7073, 0.6674, 0.6836, 0.8859, 0.196, 0.8826, 0.2386, 0.8756, 0.2422, 0.8603, 0.2002, 0.7916, 0.681, 0.7616, 0.7074, 0.7324, 0.6763, 0.7392, 0.6167, 0.4474, 0.7564, 0.4489, 0.7746, 0.4293, 0.7746, 0.4356, 0.7574, 0.8826, 0.2386, 0.8883, 0.2637, 0.8813, 0.2674, 0.8756, 0.2422, 0.7324, 0.6763, 0.7334, 0.7216, 0.7245, 0.7204, 0.725, 0.6752, 0.725, 0.6752, 0.7245, 0.7204, 0.7101, 0.7262, 0.6966, 0.7073, 0.4284, 0.793, 0.4293, 0.7746, 0.4489, 0.7746, 0.4491, 0.7948, 0.9338, 0.4083, 0.9419, 0.4209, 0.9254, 0.4295, 0.9268, 0.412, 0.4356, 0.7574, 0.3479, 0.772, 0.2021, 0.7839, 0.4338, 0.7438, 0.4347, 0.8143, 0.4284, 0.793, 0.4491, 0.7948, 0.4491, 0.8143, 0.7487, 0.7269, 0.751, 0.8893, 0.7388, 0.8894, 0.7334, 0.7216, 0.8883, 0.2637, 0.9338, 0.4083, 0.9268, 0.412, 0.8813, 0.2674, 0.7334, 0.7216, 0.7388, 0.8894, 0.7313, 0.8884, 0.7245, 0.7204, 0.7245, 0.7204, 0.7313, 0.8884, 0.7194, 0.8891, 0.7101, 0.7262, 0.3479, 0.772, 0.3595, 0.779, 0.3574, 0.7837, 0.2021, 0.7839, 0.4347, 0.8143, 0.2021, 0.7839, 0.3574, 0.7837, 0.4284, 0.793, 0.4293, 0.7746, 0.3595, 0.779, 0.3479, 0.772, 0.4356, 0.7574, 0.4284, 0.793, 0.3574, 0.7837, 0.3595, 0.779, 0.4293, 0.7746, 0.7541, 0.2577, 0.7323, 0.2716, 0.7408, 0.2397, 0.7632, 0.221, 0.4737, 0.2587, 0.4726, 0.2651, 0.4352, 0.2796, 0.4335, 0.2738, 0.5961, 0.2747, 0.5941, 0.2799, 0.5569, 0.2652, 0.5556, 0.2587, 0.7541, 0.2577, 0.7632, 0.221, 0.8173, 0.221, 0.8225, 0.2577, 0.4302, 0.3002, 0.4288, 0.3032, 0.4444, 0.2985, 0.4475, 0.3023, 0.8173, 0.221, 0.8401, 0.2398, 0.8413, 0.2716, 0.8225, 0.2577, 0.4475, 0.3023, 0.4444, 0.2985, 0.4761, 0.2957, 0.4786, 0.3012, 0.5504, 0.3013, 0.5531, 0.2959, 0.5846, 0.2987, 0.5817, 0.3024, 0.5569, 0.2652, 0.5941, 0.2799, 0.5846, 0.2987, 0.5531, 0.2959, 0.4726, 0.2651, 0.4761, 0.2957, 0.4444, 0.2985, 0.4352, 0.2796, 0.4163, 0.3021, 0.4352, 0.2796, 0.4444, 0.2985, 0.4288, 0.3032, 0.4761, 0.2957, 0.4726, 0.2651, 0.5569, 0.2652, 0.5531, 0.2959, 0.5997, 0.3036, 0.5846, 0.2987, 0.5941, 0.2799, 0.6126, 0.3026, 0.4335, 0.2738, 0.4352, 0.2796, 0.4163, 0.3021, 0.4159, 0.3074, 0.5961, 0.2747, 0.613, 0.308, 0.6126, 0.3026, 0.5941, 0.2799, 0.613, 0.308, 0.5985, 0.3006, 0.5997, 0.3036, 0.6126, 0.3026, 0.4786, 0.3012, 0.4761, 0.2957, 0.5531, 0.2959, 0.5504, 0.3013, 0.5985, 0.3006, 0.5817, 0.3024, 0.5846, 0.2987, 0.5997, 0.3036, 0.5556, 0.2587, 0.5569, 0.2652, 0.4726, 0.2651, 0.4737, 0.2587, 0.4159, 0.3074, 0.4163, 0.3021, 0.4288, 0.3032, 0.4302, 0.3002, 0.5903, 0.3301, 0.5817, 0.3024, 0.5985, 0.3006, 0.613, 0.308, 0.5817, 0.3024, 0.5903, 0.3301, 0.5533, 0.3419, 0.5504, 0.3013, 0.5504, 0.3013, 0.5533, 0.3419, 0.4757, 0.3415, 0.4786, 0.3012, 0.4475, 0.3023, 0.4786, 0.3012, 0.4757, 0.3415, 0.439, 0.3297, 0.439, 0.3297, 0.4159, 0.3074, 0.4302, 0.3002, 0.4475, 0.3023, 0.243, 0.7039, 0.2314, 0.7076, 0.232, 0.6821, 0.2447, 0.6753, 0.4425, 0.6839, 0.4086, 0.6934, 0.4021, 0.6769, 0.4396, 0.6685, 0.3717, 0.7009, 0.3319, 0.7018, 0.3203, 0.6697, 0.3776, 0.6752, 0.4218, 0.7076, 0.3802, 0.73, 0.3717, 0.7009, 0.4086, 0.6934, 0.347, 0.7348, 0.2925, 0.736, 0.2807, 0.7112, 0.3319, 0.7018, 0.2554, 0.743, 0.2304, 0.743, 0.231, 0.7206, 0.2473, 0.7186, 0.3802, 0.73, 0.347, 0.7348, 0.3319, 0.7018, 0.3717, 0.7009, 0.2807, 0.7112, 0.2473, 0.7186, 0.243, 0.7039, 0.2473, 0.7186, 0.231, 0.7206, 0.2314, 0.7076, 0.243, 0.7039, 0.2807, 0.7112, 0.243, 0.7039, 0.2447, 0.6753, 0.2715, 0.6743, 0.3319, 0.7018, 0.2807, 0.7112, 0.2715, 0.6743, 0.3203, 0.6697, 0.4086, 0.6934, 0.3717, 0.7009, 0.3776, 0.6752, 0.4021, 0.6769, 0.4491, 0.7009, 0.4218, 0.7076, 0.4086, 0.6934, 0.4425, 0.6839, 0.2925, 0.736, 0.2554, 0.743, 0.2473, 0.7186, 0.2807, 0.7112, 0.2323, 0.6718, 0.2447, 0.6753, 0.232, 0.6821, 0.3776, 0.6752, 0.3203, 0.6697, 0.309, 0.6393, 0.3862, 0.6536, 0.2715, 0.6743, 0.2447, 0.6753, 0.2391, 0.6333, 0.2617, 0.6291, 0.3203, 0.6697, 0.2715, 0.6743, 0.2617, 0.6291, 0.309, 0.6393, 0.4396, 0.6685, 0.4021, 0.6769, 0.4055, 0.6602, 0.4375, 0.6553, 0.4021, 0.6769, 0.3776, 0.6752, 0.3862, 0.6536, 0.4055, 0.6602, 0.2447, 0.6753, 0.2323, 0.6718, 0.2333, 0.6334, 0.2391, 0.6333, 0.255, 0.3419, 0.2576, 0.2703, 0.3333, 0.2338, 0.3586, 0.2935, 0.3333, 0.2338, 0.2576, 0.2703, 0.2438, 0.2275, 0.2966, 0.1824, 0.3601, 0.3848, 0.2893, 0.4172, 0.2397, 0.4207, 0.2406, 0.3476, 0.2391, 0.6333, 0.2333, 0.6334, 0.2338, 0.6167, 0.2617, 0.6291, 0.2206, 0.3428, 0.2406, 0.3476, 0.2397, 0.4207, 0.1872, 0.4006, 0.2206, 0.3428, 0.1872, 0.4006, 0.1872, 0.3478, 0.2438, 0.2275, 0.2146, 0.2277, 0.2146, 0.1682, 0.2966, 0.1824, 0.2966, 0.1824, 0.2146, 0.1682, 0.2146, 0.1366, 0.2603, 0.1391, 0.2603, 0.1391, 0.2146, 0.1366, 0.2146, 0.08876, 0.2407, 0.08403, 0.2603, 0.1391, 0.3047, 0.1421, 0.3007, 0.1623, 0.2966, 0.1824, 0.2407, 0.08403, 0.2769, 0.07801, 0.3047, 0.1421, 0.2603, 0.1391, 0.3047, 0.1421, 0.2769, 0.07801, 0.3065, 0.06185, 0.3538, 0.1149, 0.3571, 0.4802, 0.2966, 0.5565, 0.272, 0.5378, 0.2965, 0.4662, 0.3538, 0.1149, 0.3065, 0.06185, 0.3334, 0.04722, 0.4151, 0.0767, 0.1872, 0.4263, 0.2414, 0.4421, 0.2432, 0.4635, 0.1872, 0.452, 0.2432, 0.4635, 0.2965, 0.4662, 0.272, 0.5378, 0.2165, 0.5308, 0.2414, 0.4421, 0.2929, 0.4417, 0.2965, 0.4662, 0.2432, 0.4635, 0.2165, 0.5308, 0.1872, 0.5133, 0.1872, 0.452, 0.2432, 0.4635, 0.3586, 0.4325, 0.3571, 0.4802, 0.2965, 0.4662, 0.2929, 0.4417, 0.4174, 0.09092, 0.4838, 0.09197, 0.4808, 0.09465, 0.4159, 0.1425, 0.5298, 0.01867, 0.4884, 0.08885, 0.4869, 0.08929, 0.4188, 0.03937, 0.4159, 0.1425, 0.4808, 0.09465, 0.487, 0.09736, 0.5169, 0.213, 0.6325, 0.01429, 0.4896, 0.08986, 0.4884, 0.08885, 0.5298, 0.01867, 0.6325, 0.1155, 0.4908, 0.0928, 0.4896, 0.08986, 0.6325, 0.01429, 0.272, 0.5378, 0.2966, 0.5565, 0.2541, 0.6158, 0.2307, 0.614, 0.1872, 0.5133, 0.2165, 0.5308, 0.2097, 0.6111, 0.1872, 0.6098, 0.3065, 0.06185, 0.2769, 0.07801, 0.2382, 0.03723, 0.2765, 0.01429, 0.3334, 0.04722, 0.3065, 0.06185, 0.2765, 0.01429, 0.2165, 0.5308, 0.272, 0.5378, 0.2307, 0.614, 0.2097, 0.6111, 0.2407, 0.08403, 0.2146, 0.08876, 0.2146, 0.0368, 0.2769, 0.07801, 0.2407, 0.08403, 0.2146, 0.0368, 0.2382, 0.03723, 0.487, 0.09736, 0.4808, 0.09465, 0.4872, 0.0909, 0.4878, 0.09117, 0.4908, 0.0928, 0.4919, 0.09574, 0.4883, 0.09106, 0.4883, 0.09082, 0.4878, 0.09083, 0.4879, 0.09048, 0.4883, 0.09058, 0.4883, 0.09082, 0.4878, 0.09083, 0.4878, 0.09117, 0.4872, 0.0909, 0.4874, 0.0907, 0.4884, 0.08885, 0.4896, 0.08986, 0.4883, 0.09058, 0.4879, 0.09048, 0.4919, 0.09574, 0.487, 0.09736, 0.4878, 0.09117, 0.4883, 0.09106, 0.4869, 0.08929, 0.4884, 0.08885, 0.4879, 0.09048, 0.4875, 0.09049, 0.4838, 0.09197, 0.4869, 0.08929, 0.4875, 0.09049, 0.4874, 0.0907, 0.7644, 0.4295, 0.7409, 0.4276, 0.7409, 0.292, 0.7475, 0.2912, 0.823, 0.4118, 0.8089, 0.4273, 0.768, 0.284, 0.7944, 0.2761, 0.8089, 0.4273, 0.7644, 0.4295, 0.7475, 0.2912, 0.768, 0.284, 0.8407, 0.4048, 0.823, 0.4118, 0.7944, 0.2761, 0.8023, 0.2724, 0.8595, 0.3969, 0.8407, 0.4048, 0.8023, 0.2724, 0.5169, 0.213, 0.487, 0.09736, 0.4919, 0.09574, 0.6325, 0.2168, 0.866, 0.9394, 0.8443, 0.9275, 0.8683, 0.9017, 0.8794, 0.907, 0.862, 0.9707, 0.8747, 0.9723, 0.8729, 0.9822, 0.8607, 0.9807, 0.862, 0.9707, 0.866, 0.9394, 0.8786, 0.941, 0.8747, 0.9723, 0.8794, 0.907, 0.8683, 0.9017, 0.8718, 0.8954, 0.8817, 0.9062, 0.8683, 0.9017, 0.8371, 0.8989, 0.8371, 0.8902, 0.8718, 0.8954, 0.8786, 0.941, 0.866, 0.9394, 0.8794, 0.907, 0.8817, 0.9062, 0.8443, 0.9275, 0.8371, 0.9254, 0.8371, 0.8989, 0.8683, 0.9017, 0.2199, 0.7033, 0.2198, 0.6747, 0.232, 0.6821, 0.2314, 0.7076, 0.02772, 0.6726, 0.03142, 0.6575, 0.06246, 0.6678, 0.05514, 0.684, 0.09151, 0.6935, 0.087, 0.6674, 0.1445, 0.665, 0.1313, 0.6965, 0.04706, 0.6974, 0.05514, 0.684, 0.09151, 0.6935, 0.08148, 0.722, 0.1145, 0.7286, 0.1313, 0.6965, 0.1819, 0.7086, 0.1688, 0.7327, 0.2055, 0.7416, 0.2149, 0.7178, 0.231, 0.7206, 0.2304, 0.743, 0.08148, 0.722, 0.09151, 0.6935, 0.1313, 0.6965, 0.1145, 0.7286, 0.1819, 0.7086, 0.2199, 0.7033, 0.2149, 0.7178, 0.2149, 0.7178, 0.2199, 0.7033, 0.2314, 0.7076, 0.231, 0.7206, 0.1819, 0.7086, 0.193, 0.6723, 0.2198, 0.6747, 0.2199, 0.7033, 0.1313, 0.6965, 0.1445, 0.665, 0.193, 0.6723, 0.1819, 0.7086, 0.05514, 0.684, 0.06246, 0.6678, 0.087, 0.6674, 0.09151, 0.6935, 0.02016, 0.6893, 0.02772, 0.6726, 0.05514, 0.684, 0.04706, 0.6974, 0.1688, 0.7327, 0.1819, 0.7086, 0.2149, 0.7178, 0.2055, 0.7416, 0.2323, 0.6718, 0.232, 0.6821, 0.2198, 0.6747, 0.087, 0.6674, 0.07958, 0.6454, 0.1574, 0.6353, 0.1445, 0.665, 0.193, 0.6723, 0.2052, 0.6276, 0.2276, 0.633, 0.2198, 0.6747, 0.1445, 0.665, 0.1574, 0.6353, 0.2052, 0.6276, 0.193, 0.6723, 0.03142, 0.6575, 0.03418, 0.6443, 0.05998, 0.651, 0.06246, 0.6678, 0.06246, 0.6678, 0.05998, 0.651, 0.07958, 0.6454, 0.087, 0.6674, 0.2198, 0.6747, 0.2276, 0.633, 0.2333, 0.6334, 0.2323, 0.6718, 0.1743, 0.3419, 0.07066, 0.2935, 0.09599, 0.2338, 0.1717, 0.2703, 0.09599, 0.2338, 0.1326, 0.1824, 0.1855, 0.2275, 0.1717, 0.2703, 0.02016, 0.3848, 0.1337, 0.3476, 0.1346, 0.4207, 0.08497, 0.4172, 0.2276, 0.633, 0.2052, 0.6276, 0.2338, 0.6167, 0.2333, 0.6334, 0.1537, 0.3428, 0.1872, 0.4006, 0.1346, 0.4207, 0.1337, 0.3476, 0.1537, 0.3428, 0.1872, 0.3478, 0.1872, 0.4006, 0.1855, 0.2275, 0.1326, 0.1824, 0.2146, 0.1682, 0.2146, 0.2277, 0.1326, 0.1824, 0.169, 0.1391, 0.2146, 0.1366, 0.2146, 0.1682, 0.169, 0.1391, 0.1885, 0.08403, 0.2146, 0.08876, 0.2146, 0.1366, 0.169, 0.1391, 0.1326, 0.1824, 0.1286, 0.1623, 0.1246, 0.1421, 0.1885, 0.08403, 0.169, 0.1391, 0.1246, 0.1421, 0.1524, 0.07801, 0.1246, 0.1421, 0.07544, 0.1149, 0.1227, 0.06185, 0.1524, 0.07801, 0.02318, 0.4802, 0.07779, 0.4662, 0.1023, 0.5378, 0.07774, 0.5565, 0.07544, 0.1149, 0.02016, 0.0767, 0.09586, 0.04722, 0.1227, 0.06185, 0.1872, 0.4263, 0.1872, 0.452, 0.1311, 0.4635, 0.1329, 0.4421, 0.1311, 0.4635, 0.1578, 0.5308, 0.1023, 0.5378, 0.07779, 0.4662, 0.1329, 0.4421, 0.1311, 0.4635, 0.07779, 0.4662, 0.08138, 0.4417, 0.1578, 0.5308, 0.1311, 0.4635, 0.1872, 0.452, 0.1872, 0.5133, 0.02167, 0.4325, 0.08138, 0.4417, 0.07779, 0.4662, 0.02318, 0.4802, 0.4514, 0.7425, 0.45, 0.691, 0.5149, 0.7388, 0.5179, 0.7415, 0.5638, 0.8148, 0.4529, 0.7941, 0.5209, 0.7442, 0.5224, 0.7446, 0.45, 0.691, 0.551, 0.6205, 0.5211, 0.7361, 0.5149, 0.7388, 0.6666, 0.8192, 0.5638, 0.8148, 0.5224, 0.7446, 0.5237, 0.7436, 0.6666, 0.7179, 0.6666, 0.8192, 0.5237, 0.7436, 0.5248, 0.7407, 0.1023, 0.5378, 0.1436, 0.614, 0.1202, 0.6158, 0.07774, 0.5565, 0.1872, 0.5133, 0.1872, 0.6098, 0.1646, 0.6111, 0.1578, 0.5308, 0.1227, 0.06185, 0.1528, 0.01429, 0.1911, 0.03723, 0.1524, 0.07801, 0.09586, 0.04722, 0.1528, 0.01429, 0.1227, 0.06185, 0.1578, 0.5308, 0.1646, 0.6111, 0.1436, 0.614, 0.1023, 0.5378, 0.1885, 0.08403, 0.2146, 0.0368, 0.2146, 0.08876, 0.1524, 0.07801, 0.1911, 0.03723, 0.2146, 0.0368, 0.1885, 0.08403, 0.5211, 0.7361, 0.5218, 0.7423, 0.5213, 0.7426, 0.5149, 0.7388, 0.5248, 0.7407, 0.5224, 0.7426, 0.5224, 0.7424, 0.526, 0.7377, 0.5219, 0.7426, 0.5224, 0.7426, 0.5224, 0.7429, 0.522, 0.743, 0.5219, 0.7426, 0.5214, 0.7428, 0.5213, 0.7426, 0.5218, 0.7423, 0.5224, 0.7446, 0.522, 0.743, 0.5224, 0.7429, 0.5237, 0.7436, 0.526, 0.7377, 0.5224, 0.7424, 0.5218, 0.7423, 0.5211, 0.7361, 0.5209, 0.7442, 0.5216, 0.743, 0.522, 0.743, 0.5224, 0.7446, 0.5179, 0.7415, 0.5214, 0.7428, 0.5216, 0.743, 0.5209, 0.7442, 0.7175, 0.4295, 0.7343, 0.2912, 0.7409, 0.292, 0.7409, 0.4276, 0.6588, 0.4118, 0.6874, 0.2761, 0.7138, 0.284, 0.673, 0.4273, 0.673, 0.4273, 0.7138, 0.284, 0.7343, 0.2912, 0.7175, 0.4295, 0.6411, 0.4048, 0.6795, 0.2724, 0.6874, 0.2761, 0.6588, 0.4118, 0.6224, 0.3969, 0.6795, 0.2724, 0.6411, 0.4048, 0.551, 0.6205, 0.6666, 0.6167, 0.526, 0.7377, 0.5211, 0.7361, 0.8082, 0.9394, 0.7947, 0.907, 0.8058, 0.9017, 0.8298, 0.9275, 0.8121, 0.9707, 0.8134, 0.9807, 0.8012, 0.9822, 0.7994, 0.9723, 0.8121, 0.9707, 0.7994, 0.9723, 0.7955, 0.941, 0.8082, 0.9394, 0.7947, 0.907, 0.7924, 0.9062, 0.8023, 0.8954, 0.8058, 0.9017, 0.8058, 0.9017, 0.8023, 0.8954, 0.8371, 0.8902, 0.8371, 0.8989, 0.7955, 0.941, 0.7924, 0.9062, 0.7947, 0.907, 0.8082, 0.9394, 0.8298, 0.9275, 0.8058, 0.9017, 0.8371, 0.8989, 0.8371, 0.9254, 0.4719, 0.4389, 0.5018, 0.4653, 0.4547, 0.5079, 0.4378, 0.4802, 0.4378, 0.4802, 0.3609, 0.4903, 0.3683, 0.4181, 0.4338, 0.4502, 0.5283, 0.3483, 0.5168, 0.4037, 0.4815, 0.4008, 0.4802, 0.3428, 0.4719, 0.4389, 0.4378, 0.4802, 0.4338, 0.4502, 0.4511, 0.4183, 0.4802, 0.3428, 0.4815, 0.4008, 0.4511, 0.4183, 0.4203, 0.3615, 0.8241, 0.578, 0.7911, 0.603, 0.7886, 0.5941, 0.8172, 0.5716, 0.5168, 0.4037, 0.5283, 0.3483, 0.596, 0.3803, 0.5451, 0.4263, 0.7005, 0.5829, 0.6515, 0.5661, 0.67, 0.5326, 0.6747, 0.5452, 0.6736, 0.5111, 0.6931, 0.5128, 0.6944, 0.542, 0.6749, 0.5315, 0.7005, 0.5829, 0.6747, 0.5452, 0.6783, 0.5425, 0.7051, 0.5759, 0.3609, 0.4903, 0.4378, 0.4802, 0.4547, 0.5079, 0.3899, 0.5664, 0.5168, 0.4037, 0.4719, 0.4389, 0.4511, 0.4183, 0.4815, 0.4008, 0.5168, 0.4037, 0.5451, 0.4263, 0.5018, 0.4653, 0.4719, 0.4389, 0.853, 0.527, 0.8241, 0.578, 0.8172, 0.5716, 0.8448, 0.5263, 0.7468, 0.603, 0.7005, 0.5829, 0.7051, 0.5759, 0.7489, 0.5947, 0.7051, 0.5759, 0.6783, 0.5425, 0.6749, 0.5315, 0.6944, 0.542, 0.7911, 0.603, 0.7468, 0.603, 0.7489, 0.5947, 0.7886, 0.5941, 0.6747, 0.5452, 0.67, 0.5326, 0.6749, 0.5315, 0.6783, 0.5425, 0.6515, 0.5661, 0.6224, 0.5072, 0.6689, 0.5107, 0.67, 0.5326, 0.6944, 0.542, 0.6931, 0.5128, 0.6996, 0.5134, 0.7022, 0.5422, 0.8172, 0.5716, 0.7886, 0.5941, 0.7863, 0.5885, 0.8118, 0.5658, 0.8448, 0.5263, 0.8172, 0.5716, 0.8118, 0.5658, 0.8343, 0.5255, 0.7886, 0.5941, 0.7489, 0.5947, 0.7495, 0.5884, 0.7863, 0.5885, 0.7489, 0.5947, 0.7051, 0.5759, 0.7141, 0.5723, 0.7495, 0.5884, 0.7051, 0.5759, 0.6944, 0.542, 0.7022, 0.5422, 0.7141, 0.5723, 0.67, 0.5326, 0.6689, 0.5107, 0.6736, 0.5111, 0.6749, 0.5315, 0.4203, 0.3615, 0.4511, 0.4183, 0.4338, 0.4502, 0.3683, 0.4181, 0.5251, 0.4978, 0.4806, 0.5275, 0.4547, 0.5079, 0.5018, 0.4653, 0.4806, 0.5275, 0.51, 0.5346, 0.5352, 0.603, 0.4627, 0.603, 0.6209, 0.4509, 0.6215, 0.4993, 0.564, 0.4921, 0.5646, 0.4567, 0.5251, 0.4978, 0.5435, 0.5206, 0.51, 0.5346, 0.4806, 0.5275, 0.6215, 0.4993, 0.5969, 0.557, 0.5435, 0.5206, 0.564, 0.4921, 0.8328, 0.4717, 0.8248, 0.4767, 0.8016, 0.4483, 0.806, 0.4401, 0.5646, 0.4567, 0.5451, 0.4263, 0.596, 0.3803, 0.6209, 0.4509, 0.7127, 0.4412, 0.6802, 0.4769, 0.6735, 0.4891, 0.6596, 0.452, 0.6736, 0.5111, 0.6782, 0.491, 0.7003, 0.4834, 0.6931, 0.5128, 0.7127, 0.4412, 0.7163, 0.4492, 0.6835, 0.4803, 0.6802, 0.4769, 0.4627, 0.603, 0.3899, 0.5664, 0.4547, 0.5079, 0.4806, 0.5275, 0.5646, 0.4567, 0.564, 0.4921, 0.5435, 0.5206, 0.5251, 0.4978, 0.5646, 0.4567, 0.5251, 0.4978, 0.5018, 0.4653, 0.5451, 0.4263, 0.853, 0.527, 0.8448, 0.5263, 0.8248, 0.4767, 0.8328, 0.4717, 0.7628, 0.4303, 0.7631, 0.4388, 0.7163, 0.4492, 0.7127, 0.4412, 0.7163, 0.4492, 0.7003, 0.4834, 0.6782, 0.491, 0.6835, 0.4803, 0.806, 0.4401, 0.8016, 0.4483, 0.7631, 0.4388, 0.7628, 0.4303, 0.6802, 0.4769, 0.6835, 0.4803, 0.6782, 0.491, 0.6735, 0.4891, 0.6596, 0.452, 0.6735, 0.4891, 0.6689, 0.5107, 0.6224, 0.5072, 0.7003, 0.4834, 0.7084, 0.4846, 0.6996, 0.5134, 0.6931, 0.5128, 0.8248, 0.4767, 0.8184, 0.4814, 0.7981, 0.4533, 0.8016, 0.4483, 0.8448, 0.5263, 0.8343, 0.5255, 0.8184, 0.4814, 0.8248, 0.4767, 0.8016, 0.4483, 0.7981, 0.4533, 0.7624, 0.4452, 0.7631, 0.4388, 0.7631, 0.4388, 0.7624, 0.4452, 0.7249, 0.4543, 0.7163, 0.4492, 0.7163, 0.4492, 0.7249, 0.4543, 0.7084, 0.4846, 0.7003, 0.4834, 0.6735, 0.4891, 0.6782, 0.491, 0.6736, 0.5111, 0.6689, 0.5107, 0.5969, 0.557, 0.5352, 0.603, 0.51, 0.5346, 0.5435, 0.5206, 0.1872, 0.4006, 0.2397, 0.4207, 0.2414, 0.4421, 0.1872, 0.4263, 0.2397, 0.4207, 0.2893, 0.4172, 0.2929, 0.4417, 0.2414, 0.4421, 0.3601, 0.3848, 0.3586, 0.4325, 0.2929, 0.4417, 0.2893, 0.4172, 0.4188, 0.03937, 0.4869, 0.08929, 0.4838, 0.09197, 0.4174, 0.09092, 0.6325, 0.2168, 0.4919, 0.09574, 0.4908, 0.0928, 0.6325, 0.1155, 0.4896, 0.08986, 0.4908, 0.0928, 0.4883, 0.09082, 0.4883, 0.09058, 0.4878, 0.09117, 0.4878, 0.09083, 0.4883, 0.09082, 0.4883, 0.09106, 0.4879, 0.09048, 0.4878, 0.09083, 0.4874, 0.0907, 0.4875, 0.09049, 0.4808, 0.09465, 0.4838, 0.09197, 0.4874, 0.0907, 0.4872, 0.0909, 0.1872, 0.4006, 0.1872, 0.4263, 0.1329, 0.4421, 0.1346, 0.4207, 0.1346, 0.4207, 0.1329, 0.4421, 0.08138, 0.4417, 0.08497, 0.4172, 0.02016, 0.3848, 0.08497, 0.4172, 0.08138, 0.4417, 0.02167, 0.4325, 0.4529, 0.7941, 0.4514, 0.7425, 0.5179, 0.7415, 0.5209, 0.7442, 0.6666, 0.6167, 0.6666, 0.7179, 0.5248, 0.7407, 0.526, 0.7377, 0.5237, 0.7436, 0.5224, 0.7429, 0.5224, 0.7426, 0.5248, 0.7407, 0.5218, 0.7423, 0.5224, 0.7424, 0.5224, 0.7426, 0.5219, 0.7426, 0.522, 0.743, 0.5216, 0.743, 0.5214, 0.7428, 0.5219, 0.7426, 0.5149, 0.7388, 0.5213, 0.7426, 0.5214, 0.7428, 0.5179, 0.7415])
me_cube.materials.append(mat_material)
me_cube.use_remesh_preserve_volume = False
me_cube.use_remesh_preserve_attributes = False
me_cube.use_mirror_vertex_groups = False
me_cube.update()

# ---- objects
ob_cube = bpy.data.objects.new('Cube', me_cube)
ob_lamp = bpy.data.objects.new('Lamp', light_lamp)
ob_camera = bpy.data.objects.new('Camera', cam_camera)
ob_lamp_001 = bpy.data.objects.new('Lamp.001', light_lamp_001)

# ---- transforms, parenting, visibility, modifiers, constraints
ob_cube.location = (0.0, 0.0, 0.0)
ob_cube.lock_rotations_4d = False
ob_cube.empty_display_type = 'ARROWS'
ob_cube.lineart.crease_threshold = 0.0
ob_lamp.location = (0.1229, -5.438, 4.769)
ob_lamp.rotation_euler = (0.6503, 0.05522, 1.866)
ob_lamp.lock_rotations_4d = False
ob_lamp.empty_display_type = 'ARROWS'
ob_lamp.color = (0.0, 0.0, 0.0, 0.0)
ob_lamp.lineart.crease_threshold = 0.0
ob_camera.location = (7.481, -6.508, 5.344)
ob_camera.rotation_euler = (1.109, 0.01082, 0.8149)
ob_camera.lock_rotations_4d = False
ob_camera.empty_display_type = 'ARROWS'
ob_camera.color = (0.0, 0.0, 0.0, 0.0)
ob_camera.display_type = 'WIRE'
ob_camera.lineart.crease_threshold = 0.0
ob_lamp_001.location = (1.129, 3.484, 2.539)
ob_lamp_001.rotation_euler = (0.6503, 0.05522, 1.866)
ob_lamp_001.lock_rotations_4d = False
ob_lamp_001.empty_display_type = 'ARROWS'
ob_lamp_001.color = (0.0, 0.0, 0.0, 0.0)
ob_lamp_001.lineart.crease_threshold = 0.0

# ---- collection membership
col_collection_1.objects.link(ob_cube)
col_collection_1.objects.link(ob_lamp)
col_collection_1.objects.link(ob_camera)
col_collection_1.objects.link(ob_lamp_001)

# ---- scene / render settings (as saved in the file)
scene.camera = ob_camera
scene.frame_start = 1; scene.frame_end = 250; scene.frame_set(1)
scene.render.engine = 'BLENDER_EEVEE_NEXT'
scene.render.image_settings.color_mode = 'RGB'
scene.render.image_settings.compression = 90
scene.render.resolution_percentage = 50
scene.render.dither_intensity = 0.0
scene.cycles.use_denoising = False
scene.cycles.samples = 10
scene.cycles.sampling_pattern = 'TABULATED_SOBOL'
scene.cycles.light_sampling_threshold = 0.0
scene.cycles.use_adaptive_sampling = False
scene.cycles.use_light_tree = False
scene.cycles.blur_glossy = 0.0
scene.cycles.volume_bounces = 1
scene.cycles.pixel_filter_type = 'GAUSSIAN'
scene.cycles.sample_clamp_indirect = 0.0
scene.view_settings.view_transform = 'Standard'
bpy.context.view_layer.update()
